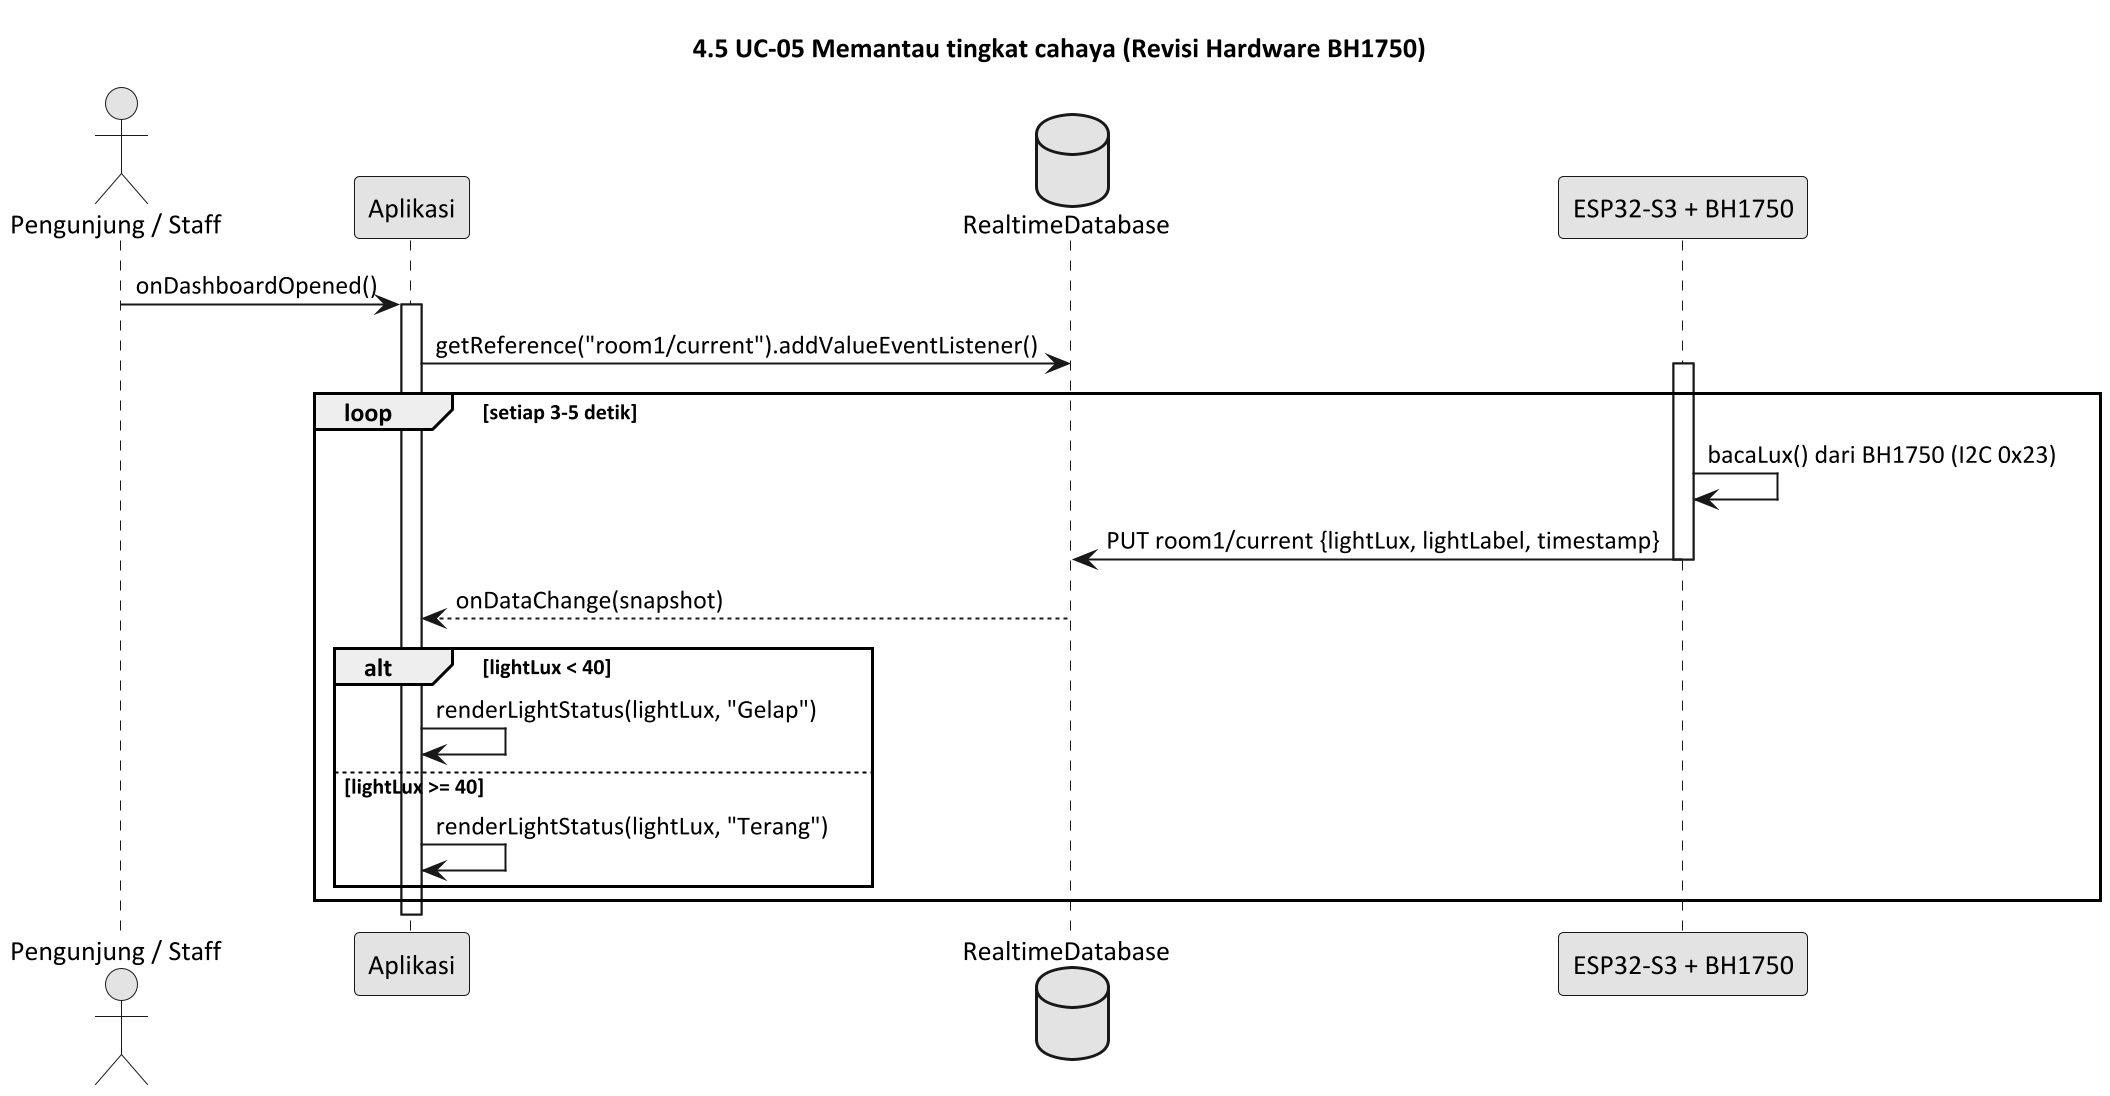

The diagram above was rendered by PlantUML. Its source (embedded in the PNG):
@startuml
skinparamlocked dpi 192
title 4.5 UC-05 Memantau tingkat cahaya (Revisi Hardware BH1750)
skinparam monochrome true
skinparam shadowing false
skinparam defaultFontName Calibri

actor "Pengunjung / Staff" as User
participant "Aplikasi" as App
database "RealtimeDatabase" as DB
participant "ESP32-S3 + BH1750" as ESP

User -> App : onDashboardOpened()
activate App
App -> DB : getReference("room1/current").addValueEventListener()

loop setiap 3-5 detik
  activate ESP
  ESP -> ESP : bacaLux() dari BH1750 (I2C 0x23)
  ESP -> DB : PUT room1/current {lightLux, lightLabel, timestamp}
  deactivate ESP

  DB --> App : onDataChange(snapshot)
  alt lightLux < 40
    App -> App : renderLightStatus(lightLux, "Gelap")
  else lightLux >= 40
    App -> App : renderLightStatus(lightLux, "Terang")
  end
end

deactivate App
@enduml